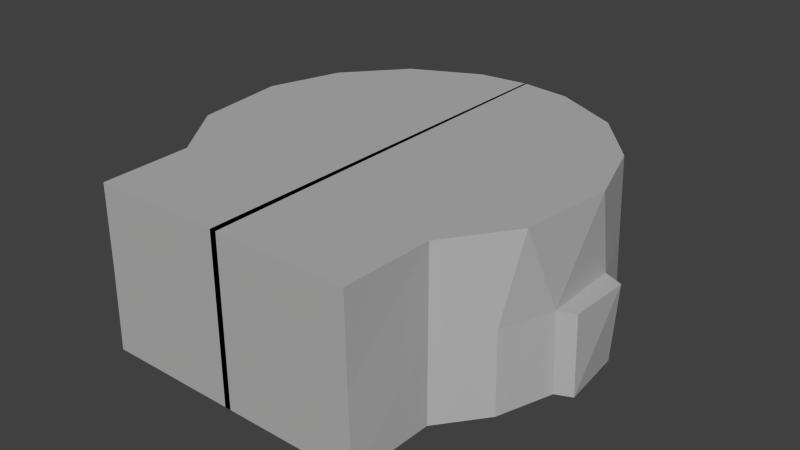# Source: stand.blend  (saved by Blender 2.71.0; exported with 4.5.12 LTS)
import bpy
from mathutils import Matrix  # noqa: F401  (used for matrix-valued properties, if any)

bpy.ops.wm.read_factory_settings(use_empty=True)
scene = bpy.context.scene
scene.name = 'Scene'

# ---- collections
col_collection_1 = bpy.data.collections.new('Collection 1'); scene.collection.children.link(col_collection_1)

# ---- materials (node trees are filled in below, after node groups)
mat_material_001 = bpy.data.materials.new('Material_001')
mat_material_001.alpha_threshold = 0.0
mat_material_001.use_transparent_shadow = False
mat_material_001.diffuse_color = (0.4522, 0.4522, 0.4522, 1.0)
mat_material_001.specular_color = (0.08696, 0.08696, 0.08696)
mat_material_001.roughness = 0.5
mat_material_001.line_color = (0.0, 0.0, 0.0, 1.0)

# ---- material node trees

# ---- world
world_world = bpy.data.worlds.new('World'); scene.world = world_world
world_world.color = (0.05088, 0.05088, 0.05088)
world_world.use_sun_shadow = False
world_world.sun_shadow_jitter_overblur = 0.0
world_world.cycles.sampling_method = 'MANUAL'
world_world.cycles.sample_map_resolution = 256

# ---- meshes
me_cube_001 = bpy.data.meshes.new('Cube.001')
me_cube_001.from_pydata([(-1.029, -3.212, 0.0134), (-1.049, -1.979, 0.01341), (-1.029, -3.212, 1.935), (-1.049, -1.979, 1.935), (0.007423, 3.074, 0.0134), (0.007423, 3.074, 1.935), (-1.234, -1.551, 0.01341), (-1.234, -1.551, 1.935), (-1.371, -1.064, 0.0134), (-1.371, -1.064, 1.935), (-1.456, -0.5348, 0.0134), (-1.456, -0.5348, 1.935), (-1.589, 0.01532, 0.0134), (-1.589, 0.01532, 1.935), (-1.456, 0.5655, 0.0134), (-1.456, 0.5655, 1.935), (-1.371, 1.094, 0.0134), (-1.371, 1.094, 1.935), (-1.234, 1.582, 0.0134), (-1.234, 1.582, 1.935), (-1.049, 2.009, 0.0134), (-1.049, 2.009, 1.935), (-0.8246, 2.36, 0.0134), (-0.8246, 2.36, 1.935), (-0.568, 2.621, 0.0134), (-0.568, 2.621, 1.935), (-0.2896, 2.781, 0.0134), (-0.2896, 2.781, 1.935), (-1.0, -3.212, 1.934), (-1.02, -1.915, 1.934), (-1.0, -3.212, 3.934), (-1.02, -1.915, 3.934), (0.008112, 2.761, 1.934), (0.008112, 2.761, 3.934), (-1.199, -1.5, 1.934), (-1.199, -1.5, 3.934), (-1.332, -1.026, 1.934), (-1.332, -1.026, 3.934), (-1.414, -0.512, 1.934), (-1.414, -0.512, 3.934), (-1.442, 0.02253, 1.934), (-1.442, 0.02253, 3.934), (-1.414, 0.5571, 1.934), (-1.414, 0.5571, 3.934), (-1.332, 1.071, 1.934), (-1.332, 1.071, 3.934), (-1.199, 1.545, 1.934), (-1.199, 1.545, 3.934), (-1.02, 1.96, 1.934), (-1.02, 1.96, 3.934), (-0.8012, 2.301, 1.934), (-0.8012, 2.301, 3.934), (-0.5519, 2.554, 1.934), (-0.5519, 2.554, 3.934), (-0.2813, 2.71, 1.934), (-0.2813, 2.71, 3.934), (-1.561, -0.4548, 1.935), (-1.561, -0.4548, 0.0134), (-1.561, 0.4855, 1.935), (-1.561, 0.4855, 0.0134), (-0.2532, 3.021, 1.935), (-0.2532, 3.021, 0.0134), (0.0232, -3.212, 3.934), (0.0232, -3.212, 0.01341)], [], [(3, 1, 0), (3, 7, 6), (7, 9, 8), (8, 9, 11), (15, 17, 16), (17, 19, 18), (19, 21, 20), (21, 23, 22), (23, 25, 24), (25, 27, 26), (2, 3, 0), (1, 3, 6), (10, 8, 11), (10, 12, 14), (63, 0, 4), (10, 57, 12), (14, 4, 10), (31, 30, 33), (6, 7, 8), (14, 15, 16), (16, 17, 18), (18, 19, 20), (20, 21, 22), (22, 23, 24), (24, 25, 26), (31, 29, 28), (31, 35, 34), (35, 37, 36), (36, 37, 39), (39, 41, 40), (41, 43, 42), (43, 45, 44), (45, 47, 46), (47, 49, 48), (49, 51, 50), (51, 53, 52), (55, 33, 32), (53, 55, 54), (30, 31, 28), (29, 31, 34), (61, 60, 5), (38, 36, 39), (34, 35, 36), (38, 39, 40), (40, 41, 42), (42, 43, 44), (44, 45, 46), (46, 47, 48), (48, 49, 50), (50, 51, 52), (54, 55, 32), (52, 53, 54), (2, 28, 29), (3, 29, 34), (7, 34, 36), (9, 36, 38), (11, 38, 40), (17, 15, 42), (19, 17, 44), (21, 19, 46), (23, 21, 48), (25, 23, 50), (27, 25, 52), (3, 2, 29), (7, 3, 34), (9, 7, 36), (11, 9, 38), (44, 17, 42), (46, 19, 44), (48, 21, 46), (50, 23, 48), (52, 25, 50), (54, 27, 52), (13, 58, 59), (13, 40, 58), (59, 58, 15), (30, 28, 62), (27, 60, 61), (5, 60, 32), (12, 57, 56), (56, 57, 10), (13, 56, 11), (63, 62, 28), (2, 0, 63), (28, 2, 63), (40, 13, 11), (11, 56, 10), (32, 60, 27), (13, 12, 56), (54, 32, 27), (26, 27, 61), (58, 40, 42), (14, 59, 15), (15, 58, 42), (12, 13, 59), (4, 61, 5), (33, 53, 51), (33, 49, 47), (33, 55, 53), (33, 45, 43), (41, 39, 33), (49, 33, 51), (37, 35, 33), (41, 33, 43), (31, 33, 35), (45, 33, 47), (37, 33, 39), (26, 4, 20), (4, 8, 10), (4, 16, 18), (4, 1, 6), (12, 59, 14), (4, 26, 61), (6, 8, 4), (20, 4, 18), (16, 4, 14), (26, 20, 24), (20, 22, 24), (0, 1, 4), (30, 62, 33)])
me_cube_001.materials.append(mat_material_001)
me_cube_001.use_remesh_preserve_volume = False
me_cube_001.use_remesh_preserve_attributes = False
me_cube_001.use_mirror_vertex_groups = False
me_cube_001.update()

# ---- objects
ob_cube = bpy.data.objects.new('Cube', me_cube_001)

# ---- transforms, parenting, visibility, modifiers, constraints
ob_cube.location = (0.0, 0.0, -3.725e-09)
ob_cube.scale = (0.0475, 0.025, 0.015)
ob_cube.lineart.crease_threshold = 0.0
_m = ob_cube.modifiers.new('Mirror', 'MIRROR')
_m = ob_cube.modifiers.new('Decimate', 'DECIMATE')
_m.ratio = 0.5286
_m.use_collapse_triangulate = True

# ---- collection membership
col_collection_1.objects.link(ob_cube)

# ---- scene / render settings (as saved in the file)
scene.frame_start = 1; scene.frame_end = 250; scene.frame_set(1)
scene.render.engine = 'BLENDER_EEVEE_NEXT'
scene.render.resolution_percentage = 50
scene.render.dither_intensity = 0.0
scene.cycles.use_denoising = False
scene.cycles.samples = 10
scene.cycles.sampling_pattern = 'TABULATED_SOBOL'
scene.cycles.light_sampling_threshold = 0.0
scene.cycles.use_adaptive_sampling = False
scene.cycles.use_light_tree = False
scene.cycles.blur_glossy = 0.0
scene.cycles.volume_bounces = 1
scene.cycles.pixel_filter_type = 'GAUSSIAN'
scene.cycles.sample_clamp_indirect = 0.0
scene.view_settings.view_transform = 'Standard'
bpy.context.view_layer.update()

# ---- added for rendering (the .blend has no active camera and no usable light): camera, sun
cam_auto = bpy.data.cameras.new('AutoCamera')
cam_auto.lens = 50.0
cam_auto.sensor_width = 36.0
cam_auto.clip_end = 1000.0
ob_auto_camera = bpy.data.objects.new('AutoCamera', cam_auto)
scene.collection.objects.link(ob_auto_camera)
ob_auto_camera.location = (0.208104, -0.251446, 0.19609)
ob_auto_camera.rotation_euler = (1.09748, -7.21219e-08, 0.694738)
scene.camera = ob_auto_camera
light_auto_sun = bpy.data.lights.new('AutoSun', 'SUN')
light_auto_sun.energy = 3.0
light_auto_sun.angle = 0.0523599
ob_auto_sun = bpy.data.objects.new('AutoSun', light_auto_sun)
scene.collection.objects.link(ob_auto_sun)
ob_auto_sun.rotation_euler = (0.872665, 0.174533, 0.523599)
bpy.context.view_layer.update()
